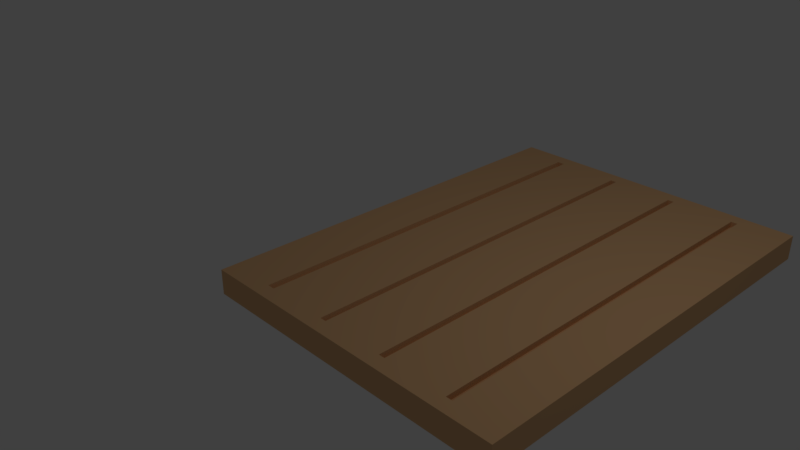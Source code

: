 # Source: Planches.blend  (saved by Blender 2.78.0; exported with 4.5.12 LTS)
import bpy
from mathutils import Matrix  # noqa: F401  (used for matrix-valued properties, if any)

bpy.ops.wm.read_factory_settings(use_empty=True)
scene = bpy.context.scene
scene.name = 'Scene'

# ---- collections
col_collection_1 = bpy.data.collections.new('Collection 1'); scene.collection.children.link(col_collection_1)

# ---- materials (node trees are filled in below, after node groups)
mat_boisclair = bpy.data.materials.new('BoisClair')
mat_boisclair.alpha_threshold = 0.0
mat_boisclair.use_transparent_shadow = False
mat_boisclair.diffuse_color = (0.7743, 0.463, 0.2325, 1.0)
mat_boisclair.specular_color = (0.0, 0.0, 0.0)
mat_boisclair.roughness = 0.5

# ---- material node trees

# ---- world
world_world = bpy.data.worlds.new('World'); scene.world = world_world
world_world.color = (0.05088, 0.05088, 0.05088)
world_world.use_sun_shadow = False
world_world.sun_shadow_jitter_overblur = 0.0
world_world.cycles.sampling_method = 'MANUAL'

# ---- cameras
cam_camera = bpy.data.cameras.new('Camera')
cam_camera.clip_end = 100.0
cam_camera.lens = 35.0
cam_camera.sensor_width = 32.0
cam_camera.sensor_height = 18.0
cam_camera.ortho_scale = 7.314
cam_camera.dof.focus_distance = 0.0
cam_camera.dof.aperture_fstop = 128.0

# ---- lights
light_lamp = bpy.data.lights.new('Lamp', 'POINT')
light_lamp.transmission_factor = 0.0
light_lamp.cutoff_distance = 30.0
light_lamp.energy = 100.0
light_lamp.shadow_buffer_clip_start = 1.001
light_lamp.shadow_soft_size = 0.1
light_lamp.shadow_maximum_resolution = 0.006
light_lamp.use_absolute_resolution = True

# ---- meshes
me_cube_002 = bpy.data.meshes.new('Cube.002')
me_cube_002.from_pydata([(-2.071, -5.363, -0.5133), (-2.071, -5.363, 0.5133), (-2.071, 12.46, -0.5133), (-2.071, 12.46, 0.5133), (11.04, -5.363, -0.5133), (11.04, -5.363, 0.5133), (11.04, 12.46, -0.5133), (11.04, 12.46, 0.5133), (-2.071, 3.546, 0.5133), (5.855, 11.87, 0.2708), (11.04, 3.546, 0.5133), (5.855, -4.773, 0.2708), (5.855, 3.546, 0.5133), (-2.071, 8.001, 0.5133), (8.744, 11.87, 0.2708), (11.04, -0.9083, 0.5133), (2.966, -4.773, 0.2708), (-2.071, -0.9083, 0.5133), (2.966, 11.87, 0.2708), (11.04, 8.001, 0.5133), (8.744, -4.773, 0.2708), (5.855, -0.9083, 0.5133), (5.855, 8.001, 0.5133), (8.744, 3.546, 0.5133), (2.966, 3.546, 0.5133), (2.966, 8.001, 0.5133), (8.744, 8.001, 0.5133), (8.744, -0.9083, 0.5133), (2.966, -0.9083, 0.5133), (-2.071, 10.23, 0.5133), (9.009, 11.87, 0.2708), (11.04, -3.136, 0.5133), (0.3412, -4.773, 0.2708), (-2.071, 1.319, 0.5133), (3.23, 11.87, 0.2708), (11.04, 5.774, 0.5133), (6.119, -4.773, 0.2708), (5.855, -3.136, 0.5133), (5.855, 5.774, 0.5133), (9.009, 3.546, 0.5133), (3.23, 3.546, 0.5133), (-2.071, 5.774, 0.5133), (6.119, 11.87, 0.2708), (11.04, 1.319, 0.5133), (3.23, -4.773, 0.2708), (-2.071, -3.136, 0.5133), (0.3412, 11.87, 0.2708), (11.04, 10.23, 0.5133), (9.009, -4.773, 0.2708), (5.855, 1.319, 0.5133), (5.855, 10.23, 0.5133), (6.119, 3.546, 0.5133), (0.3412, 3.546, 0.5133), (2.966, 5.774, 0.5133), (2.966, 10.23, 0.5133), (3.23, 8.001, 0.5133), (0.3412, 8.001, 0.5133), (8.744, 5.774, 0.5133), (8.744, 10.23, 0.5133), (9.009, 8.001, 0.5133), (6.119, 8.001, 0.5133), (8.744, -3.136, 0.5133), (8.744, 1.319, 0.5133), (9.009, -0.9083, 0.5133), (6.119, -0.9083, 0.5133), (2.966, -3.136, 0.5133), (2.966, 1.319, 0.5133), (3.23, -0.9083, 0.5133), (0.3412, -0.9083, 0.5133), (0.3412, 1.319, 0.5133), (3.23, 1.319, 0.5133), (3.23, -3.136, 0.5133), (6.119, 1.319, 0.5133), (9.009, 1.319, 0.5133), (9.009, -3.136, 0.5133), (6.119, 10.23, 0.5133), (9.009, 10.23, 0.5133), (9.009, 5.774, 0.5133), (0.3412, 10.23, 0.5133), (3.23, 10.23, 0.5133), (3.23, 5.774, 0.5133), (0.3412, 5.774, 0.5133), (6.119, 5.774, 0.5133), (6.119, -3.136, 0.5133), (0.3412, -3.136, 0.5133), (0.0204, -4.773, 0.2708), (0.0204, 11.87, 0.2708), (-0.5697, 3.546, 0.5133), (-0.5697, 8.001, 0.5133), (-0.5697, -0.9083, 0.5133), (-0.5697, 1.319, 0.5133), (-0.5697, 10.23, 0.5133), (-0.5697, 5.774, 0.5133), (-0.5697, -3.136, 0.5133), (6.71, -5.363, 0.5133), (5.265, -5.363, 0.5133), (5.265, -3.136, 0.5133), (5.265, 5.774, 0.5133), (5.265, 3.546, 0.5133), (3.82, -5.363, 0.5133), (2.376, -5.363, 0.5133), (9.599, -5.363, 0.5133), (8.154, -5.363, 0.5133), (5.265, 1.319, 0.5133), (5.265, -0.9083, 0.5133), (5.265, 10.23, 0.5133), (5.265, 8.001, 0.5133), (2.376, 5.774, 0.5133), (2.376, 3.546, 0.5133), (2.376, 10.23, 0.5133), (2.376, 8.001, 0.5133), (8.154, 5.774, 0.5133), (8.154, 3.546, 0.5133), (8.154, 10.23, 0.5133), (8.154, 8.001, 0.5133), (8.154, -3.136, 0.5133), (8.154, 1.319, 0.5133), (8.154, -0.9083, 0.5133), (2.376, -3.136, 0.5133), (2.376, 1.319, 0.5133), (2.376, -0.9083, 0.5133), (8.154, 12.46, 0.5133), (9.599, 12.46, 0.5133), (2.376, 12.46, 0.5133), (3.82, 12.46, 0.5133), (5.265, 12.46, 0.5133), (6.71, 12.46, 0.5133), (-0.5697, 12.46, 0.5133), (0.9312, 12.46, 0.5133), (0.9312, 1.319, 0.5133), (0.9312, -0.9083, 0.5133), (0.9312, 3.546, 0.5133), (3.82, 1.319, 0.5133), (3.82, -0.9083, 0.5133), (3.82, 3.546, 0.5133), (3.82, -3.136, 0.5133), (6.71, 1.319, 0.5133), (6.71, -0.9083, 0.5133), (6.71, 3.546, 0.5133), (9.599, 1.319, 0.5133), (9.599, -0.9083, 0.5133), (9.599, 3.546, 0.5133), (9.599, -3.136, 0.5133), (6.71, 10.23, 0.5133), (6.71, 8.001, 0.5133), (9.599, 10.23, 0.5133), (9.599, 8.001, 0.5133), (9.599, 5.774, 0.5133), (0.9312, 10.23, 0.5133), (0.9312, 8.001, 0.5133), (3.82, 10.23, 0.5133), (3.82, 8.001, 0.5133), (3.82, 5.774, 0.5133), (0.9312, 5.774, 0.5133), (6.71, 5.774, 0.5133), (6.71, -3.136, 0.5133), (0.9312, -3.136, 0.5133), (0.9312, -5.363, 0.5133), (-0.5697, -5.363, 0.5133), (0.0204, -0.9083, 0.5133), (0.0204, -3.136, 0.5133), (0.0204, 8.001, 0.5133), (0.0204, 5.774, 0.5133), (0.0204, 10.23, 0.5133), (0.0204, 3.546, 0.5133), (0.0204, 1.319, 0.5133), (6.119, -4.773, 0.5133), (5.855, -4.773, 0.5133), (5.855, -3.136, 0.2708), (5.855, 5.774, 0.2708), (5.855, 3.546, 0.2708), (3.23, -4.773, 0.5133), (2.966, -4.773, 0.5133), (9.009, -4.773, 0.5133), (8.744, -4.773, 0.5133), (5.855, 1.319, 0.2708), (5.855, -0.9083, 0.2708), (5.855, 10.23, 0.2708), (5.855, 8.001, 0.2708), (2.966, 5.774, 0.2708), (2.966, 3.546, 0.2708), (2.966, 10.23, 0.2708), (2.966, 8.001, 0.2708), (8.744, 5.774, 0.2708), (8.744, 3.546, 0.2708), (8.744, 10.23, 0.2708), (8.744, 8.001, 0.2708), (8.744, -3.136, 0.2708), (8.744, 1.319, 0.2708), (8.744, -0.9083, 0.2708), (2.966, -3.136, 0.2708), (2.966, 1.319, 0.2708), (2.966, -0.9083, 0.2708), (8.744, 11.87, 0.5133), (9.009, 11.87, 0.5133), (2.966, 11.87, 0.5133), (3.23, 11.87, 0.5133), (5.855, 11.87, 0.5133), (6.119, 11.87, 0.5133), (0.0204, 11.87, 0.5133), (0.3412, 11.87, 0.5133), (0.3412, 1.319, 0.2708), (0.3412, -0.9083, 0.2708), (0.3412, 3.546, 0.2708), (3.23, 1.319, 0.2708), (3.23, -0.9083, 0.2708), (3.23, 3.546, 0.2708), (3.23, -3.136, 0.2708), (6.119, 1.319, 0.2708), (6.119, -0.9083, 0.2708), (6.119, 3.546, 0.2708), (9.009, 1.319, 0.2708), (9.009, -0.9083, 0.2708), (9.009, 3.546, 0.2708), (9.009, -3.136, 0.2708), (6.119, 10.23, 0.2708), (6.119, 8.001, 0.2708), (9.009, 10.23, 0.2708), (9.009, 8.001, 0.2708), (9.009, 5.774, 0.2708), (0.3412, 10.23, 0.2708), (0.3412, 8.001, 0.2708), (3.23, 10.23, 0.2708), (3.23, 8.001, 0.2708), (3.23, 5.774, 0.2708), (0.3412, 5.774, 0.2708), (6.119, 5.774, 0.2708), (6.119, -3.136, 0.2708), (0.3412, -3.136, 0.2708), (0.3412, -4.773, 0.5133), (0.0204, -4.773, 0.5133), (0.0204, -0.9083, 0.2708), (0.0204, -3.136, 0.2708), (0.0204, 8.001, 0.2708), (0.0204, 5.774, 0.2708), (0.0204, 10.23, 0.2708), (0.0204, 3.546, 0.2708), (0.0204, 1.319, 0.2708)], [], [(0, 1, 45, 17, 33, 8, 41, 13, 29, 3, 2), (2, 3, 127, 128, 123, 124, 125, 126, 121, 122, 7, 6), (6, 7, 47, 19, 35, 10, 43, 15, 31, 5, 4), (4, 5, 101, 102, 94, 95, 99, 100, 157, 158, 1, 0), (2, 6, 4, 0), (93, 45, 1, 158), (227, 168, 11, 36), (226, 169, 170, 210), (92, 41, 8, 87), (224, 179, 180, 206), (222, 181, 182, 223), (91, 29, 13, 88), (219, 183, 184, 213), (217, 185, 186, 218), (215, 177, 178, 216), (214, 187, 20, 48), (211, 188, 189, 212), (208, 175, 176, 209), (207, 190, 16, 44), (204, 191, 192, 205), (90, 33, 17, 89), (119, 129, 130, 120), (108, 131, 129, 119), (87, 8, 33, 90), (103, 132, 133, 104), (98, 134, 132, 103), (206, 180, 191, 204), (96, 135, 99, 95), (104, 133, 135, 96), (205, 192, 190, 207), (116, 136, 137, 117), (112, 138, 136, 116), (210, 170, 175, 208), (43, 139, 140, 15), (10, 141, 139, 43), (213, 184, 188, 211), (31, 142, 101, 5), (15, 140, 142, 31), (212, 189, 187, 214), (113, 143, 144, 114), (121, 126, 143, 113), (42, 9, 177, 215), (47, 145, 146, 19), (7, 122, 145, 47), (30, 14, 185, 217), (35, 147, 141, 10), (19, 146, 147, 35), (218, 186, 183, 219), (109, 148, 149, 110), (123, 128, 148, 109), (127, 3, 29, 91), (105, 150, 151, 106), (125, 124, 150, 105), (34, 18, 181, 222), (97, 152, 134, 98), (106, 151, 152, 97), (223, 182, 179, 224), (107, 153, 131, 108), (110, 149, 153, 107), (88, 13, 41, 92), (111, 154, 138, 112), (114, 144, 154, 111), (216, 178, 169, 226), (115, 155, 94, 102), (117, 137, 155, 115), (209, 176, 168, 227), (118, 156, 157, 100), (120, 130, 156, 118), (89, 17, 45, 93), (202, 231, 232, 228), (221, 233, 234, 225), (46, 86, 235, 220), (203, 236, 237, 201), (201, 237, 231, 202), (220, 235, 233, 221), (225, 234, 236, 203), (228, 232, 85, 32), (166, 167, 95, 94), (167, 37, 96, 95), (12, 38, 97, 98), (171, 172, 100, 99), (173, 174, 102, 101), (21, 49, 103, 104), (22, 50, 105, 106), (24, 53, 107, 108), (25, 54, 109, 110), (23, 57, 111, 112), (26, 58, 113, 114), (174, 61, 115, 102), (27, 62, 116, 117), (172, 65, 118, 100), (28, 66, 119, 120), (193, 194, 122, 121), (195, 196, 124, 123), (37, 21, 104, 96), (38, 22, 106, 97), (197, 198, 126, 125), (199, 200, 128, 127), (49, 12, 98, 103), (50, 197, 125, 105), (53, 25, 110, 107), (54, 195, 123, 109), (57, 26, 114, 111), (58, 193, 121, 113), (61, 27, 117, 115), (62, 23, 112, 116), (65, 28, 120, 118), (66, 24, 108, 119), (69, 68, 130, 129), (52, 69, 129, 131), (70, 67, 133, 132), (40, 70, 132, 134), (71, 171, 99, 135), (67, 71, 135, 133), (72, 64, 137, 136), (51, 72, 136, 138), (73, 63, 140, 139), (39, 73, 139, 141), (74, 173, 101, 142), (63, 74, 142, 140), (75, 60, 144, 143), (198, 75, 143, 126), (76, 59, 146, 145), (194, 76, 145, 122), (77, 39, 141, 147), (59, 77, 147, 146), (78, 56, 149, 148), (200, 78, 148, 128), (79, 55, 151, 150), (196, 79, 150, 124), (80, 40, 134, 152), (55, 80, 152, 151), (81, 52, 131, 153), (56, 81, 153, 149), (82, 51, 138, 154), (60, 82, 154, 144), (83, 166, 94, 155), (64, 83, 155, 137), (84, 229, 157, 156), (68, 84, 156, 130), (229, 230, 158, 157), (160, 159, 89, 93), (162, 161, 88, 92), (163, 199, 127, 91), (165, 164, 87, 90), (159, 165, 90, 89), (161, 163, 91, 88), (164, 162, 92, 87), (230, 160, 93, 158), (36, 11, 167, 166), (11, 168, 37, 167), (170, 169, 38, 12), (44, 16, 172, 171), (48, 20, 174, 173), (176, 175, 49, 21), (178, 177, 50, 22), (180, 179, 53, 24), (182, 181, 54, 25), (184, 183, 57, 23), (186, 185, 58, 26), (20, 187, 61, 174), (189, 188, 62, 27), (16, 190, 65, 172), (192, 191, 66, 28), (14, 30, 194, 193), (18, 34, 196, 195), (168, 176, 21, 37), (169, 178, 22, 38), (9, 42, 198, 197), (86, 46, 200, 199), (175, 170, 12, 49), (177, 9, 197, 50), (179, 182, 25, 53), (181, 18, 195, 54), (183, 186, 26, 57), (185, 14, 193, 58), (187, 189, 27, 61), (188, 184, 23, 62), (190, 192, 28, 65), (191, 180, 24, 66), (201, 202, 68, 69), (203, 201, 69, 52), (204, 205, 67, 70), (206, 204, 70, 40), (207, 44, 171, 71), (205, 207, 71, 67), (208, 209, 64, 72), (210, 208, 72, 51), (211, 212, 63, 73), (213, 211, 73, 39), (214, 48, 173, 74), (212, 214, 74, 63), (215, 216, 60, 75), (42, 215, 75, 198), (217, 218, 59, 76), (30, 217, 76, 194), (219, 213, 39, 77), (218, 219, 77, 59), (220, 221, 56, 78), (46, 220, 78, 200), (222, 223, 55, 79), (34, 222, 79, 196), (224, 206, 40, 80), (223, 224, 80, 55), (225, 203, 52, 81), (221, 225, 81, 56), (226, 210, 51, 82), (216, 226, 82, 60), (227, 36, 166, 83), (209, 227, 83, 64), (228, 32, 229, 84), (202, 228, 84, 68), (32, 85, 230, 229), (232, 231, 159, 160), (234, 233, 161, 162), (235, 86, 199, 163), (237, 236, 164, 165), (231, 237, 165, 159), (233, 235, 163, 161), (236, 234, 162, 164), (85, 232, 160, 230)])
me_cube_002.materials.append(mat_boisclair)
me_cube_002.use_remesh_preserve_volume = False
me_cube_002.use_remesh_preserve_attributes = False
me_cube_002.use_mirror_vertex_groups = False
me_cube_002.update()

# ---- objects
ob_lamp = bpy.data.objects.new('Lamp', light_lamp)
ob_camera = bpy.data.objects.new('Camera', cam_camera)
ob_cube_002 = bpy.data.objects.new('Cube.002', me_cube_002)

# ---- transforms, parenting, visibility, modifiers, constraints
ob_lamp.location = (4.076, 1.005, 5.904)
ob_lamp.rotation_euler = (0.6503, 0.05522, 1.866)
ob_lamp.lock_rotations_4d = False
ob_lamp.empty_display_type = 'ARROWS'
ob_lamp.color = (0.0, 0.0, 0.0, 0.0)
ob_lamp.lineart.crease_threshold = 0.0
ob_camera.location = (7.481, -6.508, 5.344)
ob_camera.rotation_euler = (1.109, 0.0, 0.8149)
ob_camera.lock_rotations_4d = False
ob_camera.empty_display_type = 'ARROWS'
ob_camera.color = (0.0, 0.0, 0.0, 0.0)
ob_camera.display_type = 'WIRE'
ob_camera.lineart.crease_threshold = 0.0
ob_cube_002.location = (0.0, 0.0, 0.0)
ob_cube_002.scale = (0.3297, 0.3297, 0.3297)
ob_cube_002.lineart.crease_threshold = 0.0

# ---- collection membership
col_collection_1.objects.link(ob_lamp)
col_collection_1.objects.link(ob_camera)
col_collection_1.objects.link(ob_cube_002)

# ---- scene / render settings (as saved in the file)
scene.camera = ob_camera
scene.frame_start = 1; scene.frame_end = 250; scene.frame_set(1)
scene.render.engine = 'BLENDER_EEVEE_NEXT'
scene.render.resolution_percentage = 50
scene.render.dither_intensity = 0.0
scene.cycles.use_denoising = False
scene.cycles.samples = 128
scene.cycles.sampling_pattern = 'TABULATED_SOBOL'
scene.cycles.light_sampling_threshold = 0.0
scene.cycles.use_adaptive_sampling = False
scene.cycles.use_light_tree = False
scene.cycles.blur_glossy = 0.0
scene.cycles.sample_clamp_indirect = 0.0
scene.view_settings.view_transform = 'Standard'
bpy.context.view_layer.update()
